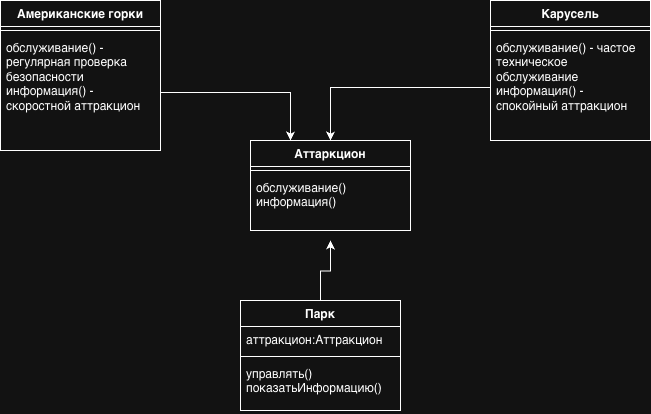

The diagram above was exported from draw.io. Its source (the exported page's mxGraphModel, read from the mxfile embedded in the PNG):
<mxGraphModel dx="1097" dy="588" grid="1" gridSize="10" guides="1" tooltips="1" connect="1" arrows="1" fold="1" page="1" pageScale="1" pageWidth="827" pageHeight="1169" math="0" shadow="0">
  <root>
    <mxCell id="0" />
    <mxCell id="1" parent="0" />
    <mxCell id="HmBqHCLMctQw5jPQ8csV-1" parent="1" style="swimlane;fontStyle=1;align=center;verticalAlign=top;childLayout=stackLayout;horizontal=1;startSize=26;horizontalStack=0;resizeParent=1;resizeParentMax=0;resizeLast=0;collapsible=1;marginBottom=0;whiteSpace=wrap;html=1;" value="Аттаркцион" vertex="1">
      <mxGeometry height="90" width="160" x="330" y="170" as="geometry" />
    </mxCell>
    <mxCell id="HmBqHCLMctQw5jPQ8csV-3" parent="HmBqHCLMctQw5jPQ8csV-1" style="line;strokeWidth=1;fillColor=none;align=left;verticalAlign=middle;spacingTop=-1;spacingLeft=3;spacingRight=3;rotatable=0;labelPosition=right;points=[];portConstraint=eastwest;strokeColor=inherit;" value="" vertex="1">
      <mxGeometry height="8" width="160" y="26" as="geometry" />
    </mxCell>
    <mxCell id="HmBqHCLMctQw5jPQ8csV-4" parent="HmBqHCLMctQw5jPQ8csV-1" style="text;strokeColor=none;fillColor=none;align=left;verticalAlign=top;spacingLeft=4;spacingRight=4;overflow=hidden;rotatable=0;points=[[0,0.5],[1,0.5]];portConstraint=eastwest;whiteSpace=wrap;html=1;" value="обслуживание()&lt;div&gt;информация()&lt;/div&gt;" vertex="1">
      <mxGeometry height="56" width="160" y="34" as="geometry" />
    </mxCell>
    <mxCell id="HmBqHCLMctQw5jPQ8csV-19" edge="1" parent="1" source="HmBqHCLMctQw5jPQ8csV-5" style="edgeStyle=orthogonalEdgeStyle;rounded=0;orthogonalLoop=1;jettySize=auto;html=1;exitX=0.5;exitY=0;exitDx=0;exitDy=0;">
      <mxGeometry relative="1" as="geometry">
        <mxPoint x="410" y="270" as="targetPoint" />
      </mxGeometry>
    </mxCell>
    <mxCell id="HmBqHCLMctQw5jPQ8csV-5" parent="1" style="swimlane;fontStyle=1;align=center;verticalAlign=top;childLayout=stackLayout;horizontal=1;startSize=26;horizontalStack=0;resizeParent=1;resizeParentMax=0;resizeLast=0;collapsible=1;marginBottom=0;whiteSpace=wrap;html=1;" value="Парк" vertex="1">
      <mxGeometry height="110" width="160" x="320" y="330" as="geometry" />
    </mxCell>
    <mxCell id="HmBqHCLMctQw5jPQ8csV-6" parent="HmBqHCLMctQw5jPQ8csV-5" style="text;strokeColor=none;fillColor=none;align=left;verticalAlign=top;spacingLeft=4;spacingRight=4;overflow=hidden;rotatable=0;points=[[0,0.5],[1,0.5]];portConstraint=eastwest;whiteSpace=wrap;html=1;" value="аттракцион:Аттракцион" vertex="1">
      <mxGeometry height="26" width="160" y="26" as="geometry" />
    </mxCell>
    <mxCell id="HmBqHCLMctQw5jPQ8csV-7" parent="HmBqHCLMctQw5jPQ8csV-5" style="line;strokeWidth=1;fillColor=none;align=left;verticalAlign=middle;spacingTop=-1;spacingLeft=3;spacingRight=3;rotatable=0;labelPosition=right;points=[];portConstraint=eastwest;strokeColor=inherit;" value="" vertex="1">
      <mxGeometry height="8" width="160" y="52" as="geometry" />
    </mxCell>
    <mxCell id="HmBqHCLMctQw5jPQ8csV-8" parent="HmBqHCLMctQw5jPQ8csV-5" style="text;strokeColor=none;fillColor=none;align=left;verticalAlign=top;spacingLeft=4;spacingRight=4;overflow=hidden;rotatable=0;points=[[0,0.5],[1,0.5]];portConstraint=eastwest;whiteSpace=wrap;html=1;" value="управлять()&lt;div&gt;показатьИнформацию()&lt;/div&gt;" vertex="1">
      <mxGeometry height="50" width="160" y="60" as="geometry" />
    </mxCell>
    <mxCell id="HmBqHCLMctQw5jPQ8csV-9" parent="1" style="swimlane;fontStyle=1;align=center;verticalAlign=top;childLayout=stackLayout;horizontal=1;startSize=26;horizontalStack=0;resizeParent=1;resizeParentMax=0;resizeLast=0;collapsible=1;marginBottom=0;whiteSpace=wrap;html=1;" value="Карусель" vertex="1">
      <mxGeometry height="140" width="160" x="570" y="30" as="geometry" />
    </mxCell>
    <mxCell id="HmBqHCLMctQw5jPQ8csV-11" parent="HmBqHCLMctQw5jPQ8csV-9" style="line;strokeWidth=1;fillColor=none;align=left;verticalAlign=middle;spacingTop=-1;spacingLeft=3;spacingRight=3;rotatable=0;labelPosition=right;points=[];portConstraint=eastwest;strokeColor=inherit;" value="" vertex="1">
      <mxGeometry height="8" width="160" y="26" as="geometry" />
    </mxCell>
    <mxCell id="HmBqHCLMctQw5jPQ8csV-12" parent="HmBqHCLMctQw5jPQ8csV-9" style="text;strokeColor=none;fillColor=none;align=left;verticalAlign=top;spacingLeft=4;spacingRight=4;overflow=hidden;rotatable=0;points=[[0,0.5],[1,0.5]];portConstraint=eastwest;whiteSpace=wrap;html=1;" value="обслуживание() - частое техническое обслуживание&lt;div&gt;информация() - спокойный аттракцион&lt;/div&gt;" vertex="1">
      <mxGeometry height="106" width="160" y="34" as="geometry" />
    </mxCell>
    <mxCell id="HmBqHCLMctQw5jPQ8csV-13" parent="1" style="swimlane;fontStyle=1;align=center;verticalAlign=top;childLayout=stackLayout;horizontal=1;startSize=26;horizontalStack=0;resizeParent=1;resizeParentMax=0;resizeLast=0;collapsible=1;marginBottom=0;whiteSpace=wrap;html=1;" value="Американские горки" vertex="1">
      <mxGeometry height="150" width="160" x="80" y="30" as="geometry" />
    </mxCell>
    <mxCell id="HmBqHCLMctQw5jPQ8csV-15" parent="HmBqHCLMctQw5jPQ8csV-13" style="line;strokeWidth=1;fillColor=none;align=left;verticalAlign=middle;spacingTop=-1;spacingLeft=3;spacingRight=3;rotatable=0;labelPosition=right;points=[];portConstraint=eastwest;strokeColor=inherit;" value="" vertex="1">
      <mxGeometry height="8" width="160" y="26" as="geometry" />
    </mxCell>
    <mxCell id="HmBqHCLMctQw5jPQ8csV-16" parent="HmBqHCLMctQw5jPQ8csV-13" style="text;strokeColor=none;fillColor=none;align=left;verticalAlign=top;spacingLeft=4;spacingRight=4;overflow=hidden;rotatable=0;points=[[0,0.5],[1,0.5]];portConstraint=eastwest;whiteSpace=wrap;html=1;" value="обслуживание() - регулярная проверка безопасности&amp;nbsp;&lt;div&gt;информация() - скоростной аттракцион&lt;/div&gt;" vertex="1">
      <mxGeometry height="116" width="160" y="34" as="geometry" />
    </mxCell>
    <mxCell id="HmBqHCLMctQw5jPQ8csV-18" edge="1" parent="1" source="HmBqHCLMctQw5jPQ8csV-12" style="edgeStyle=orthogonalEdgeStyle;rounded=0;orthogonalLoop=1;jettySize=auto;html=1;exitX=0;exitY=0.5;exitDx=0;exitDy=0;entryX=0.5;entryY=0;entryDx=0;entryDy=0;" target="HmBqHCLMctQw5jPQ8csV-1">
      <mxGeometry relative="1" as="geometry" />
    </mxCell>
    <mxCell id="HmBqHCLMctQw5jPQ8csV-20" edge="1" parent="1" source="HmBqHCLMctQw5jPQ8csV-16" style="edgeStyle=orthogonalEdgeStyle;rounded=0;orthogonalLoop=1;jettySize=auto;html=1;exitX=1;exitY=0.5;exitDx=0;exitDy=0;entryX=0.25;entryY=0;entryDx=0;entryDy=0;" target="HmBqHCLMctQw5jPQ8csV-1">
      <mxGeometry relative="1" as="geometry" />
    </mxCell>
  </root>
</mxGraphModel>